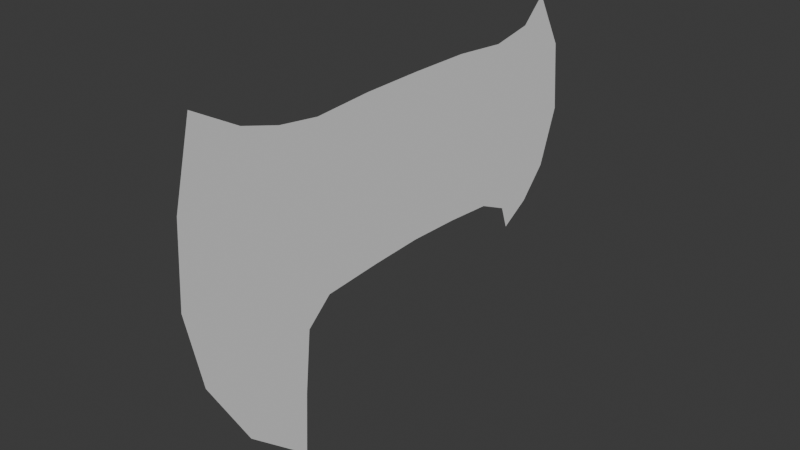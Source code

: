 # Source: HachaLowPoly.blend  (saved by Blender 4.0.36; exported with 4.5.12 LTS)
import bpy
from mathutils import Matrix  # noqa: F401  (used for matrix-valued properties, if any)

bpy.ops.wm.read_factory_settings(use_empty=True)
scene = bpy.context.scene
scene.name = 'Scene'

# ---- collections
col_hacha = bpy.data.collections.new('Hacha'); scene.collection.children.link(col_hacha)

# ---- world
world_world = bpy.data.worlds.new('World'); scene.world = world_world
world_world.use_nodes = True; world_world.node_tree.nodes.clear()
_N = world_world.node_tree.nodes; _L = world_world.node_tree.links
n0 = _N.new('ShaderNodeOutputWorld'); n0.name = 'World Output'; n0.location = (300, 300)
n1 = _N.new('ShaderNodeBackground'); n1.name = 'Background'; n1.location = (10, 300)
n1.inputs[0].default_value = (0.05088, 0.05088, 0.05088, 1.0)
_L.new(n1.outputs[0], n0.inputs[0])
n0.is_active_output = True
world_world.color = (0.05088, 0.05088, 0.05088)
world_world.use_sun_shadow = False
world_world.sun_shadow_jitter_overblur = 0.0

# ---- meshes
me_plane = bpy.data.meshes.new('Plane')
me_plane.from_pydata([(0.04233, -0.1278, 0.06138), (0.04233, -0.2215, 0.4019), (0.04233, 0.01745, 0.2089), (0.04233, 0.01745, 0.3642), (0.04233, -0.1884, 0.1136), (0.04233, -0.2286, 0.1836), (0.04233, -0.2436, 0.256), (0.04233, -0.239, 0.3303), (0.04233, -0.1246, 0.1222), (0.04233, -0.1185, 0.1817), (0.04233, -0.09379, 0.2035), (0.04233, -0.1769, 0.3767), (0.04233, -0.1003, 0.3604), (0.04233, -0.04337, 0.3636), (0.04233, -0.03545, 0.207), (0.04233, -0.1402, 0.3659), (0.04233, -0.1612, 0.1595), (0.04233, -0.1851, 0.2149), (0.04233, -0.1937, 0.2763), (0.04233, -0.1883, 0.3309), (0.04233, 0.1587, 0.166), (0.04233, 0.1993, 0.3894), (0.04233, 0.1887, 0.1837), (0.04233, 0.2157, 0.213), (0.04233, 0.2354, 0.268), (0.04233, 0.2291, 0.3355), (0.04233, 0.1508, 0.1891), (0.04233, 0.1195, 0.2032), (0.04233, 0.1746, 0.3662), (0.04233, 0.07827, 0.3636), (0.04233, 0.07035, 0.207), (0.04233, 0.1329, 0.3588), (0.04233, 0.1711, 0.2072), (0.04233, 0.1851, 0.2317), (0.04233, 0.1954, 0.2827), (0.04233, 0.1935, 0.328), (0.04233, 0.01745, 0.2262), (0.04233, 0.07123, 0.2245), (0.04233, -0.03639, 0.2256), (0.04233, -0.09462, 0.2233), (0.04233, 0.1211, 0.2218), (0.04233, 0.01803, 0.228), (0.04233, 0.07182, 0.2262), (0.04233, -0.03581, 0.2274), (0.04233, 0.1217, 0.2236), (0.04233, 0.01745, 0.3386), (0.04233, 0.07696, 0.3378), (0.04233, 0.1307, 0.3334), (0.04233, -0.04207, 0.338), (0.04233, -0.09927, 0.335), (0.04233, -0.1294, 0.2738), (0.04233, -0.1365, 0.3345), (0.04233, -0.1232, 0.2211)], [(36, 41), (37, 42), (38, 43), (40, 44)], [(38, 14, 2, 36), (39, 10, 14, 38), (39, 52, 9, 10), (15, 11, 19), (7, 19, 11, 1), (0, 8, 16, 4), (4, 16, 17, 5), (5, 17, 18, 6), (6, 18, 19, 7), (8, 9, 16), (16, 9, 17), (15, 19, 18), (9, 52, 50, 51, 15, 18, 17), (37, 36, 2, 30), (31, 35, 28), (25, 21, 28, 35), (20, 22, 32, 26), (22, 23, 33, 32), (23, 24, 34, 33), (24, 25, 35, 34), (26, 32, 27), (32, 33, 27), (31, 34, 35), (27, 33, 34, 31, 47, 40), (40, 37, 30, 27), (46, 45, 36, 37), (49, 39, 38, 48), (48, 38, 36, 45), (47, 46, 37, 40), (12, 49, 48, 13), (13, 48, 45, 3), (29, 3, 45, 46), (31, 29, 46, 47), (51, 50, 52, 39, 49), (15, 51, 49, 12)])
_uv = me_plane.uv_layers.new(name='UVMap')
_uv.uv.foreach_set('vector', [0.0, 0.1138, 0.0, 0.0, 0.5, 0.4569, 0.5, 0.5125, 0.0, 0.1213, 0.0, 0.0, 0.0, 0.0, 0.0, 0.1138, 0.0, 0.1213, 0.0, 0.205, 0.0, 0.0, 0.0, 0.0, 0.0, 0.9586, 0.0, 0.9586, 0.0, 0.0, 0.0, 0.0, 0.0, 0.0, 0.0, 0.9586, 0.0, 0.9586, 0.0, 0.0, 0.0, 0.0, 0.0, 0.0, 0.0, 0.0, 0.0, 0.0, 0.0, 0.0, 0.0, 0.0, 0.0, 0.0, 0.0, 0.0, 0.0, 0.0, 0.0, 0.0, 0.0, 0.0, 0.0, 0.0, 0.0, 0.0, 0.0, 0.0, 0.0, 0.0, 0.0, 0.0, 0.0, 0.0, 0.0, 0.0, 0.0, 0.0, 0.0, 0.0, 0.0, 0.0, 0.0, 0.9586, 0.0, 0.0, 0.0, 0.0, 0.0, 0.0, 0.0, 0.205, 0.0, 0.4793, 0.0, 0.7951, 0.0, 0.9586, 0.0, 0.0, 0.0, 0.0, 0.0, 0.1066, 0.5, 0.5125, 0.5, 0.4569, 0.0, 0.0, 0.0, 0.9586, 0.0, 0.0, 0.0, 0.9586, 0.0, 0.0, 0.0, 0.9586, 0.0, 0.9586, 0.0, 0.0, 0.0, 0.0, 0.0, 0.0, 0.0, 0.0, 0.0, 0.0, 0.0, 0.0, 0.0, 0.0, 0.0, 0.0, 0.0, 0.0, 0.0, 0.0, 0.0, 0.0, 0.0, 0.0, 0.0, 0.0, 0.0, 0.0, 0.0, 0.0, 0.0, 0.0, 0.0, 0.0, 0.0, 0.0, 0.0, 0.0, 0.0, 0.0, 0.0, 0.0, 0.0, 0.0, 0.0, 0.0, 0.0, 0.9586, 0.0, 0.0, 0.0, 0.0, 0.0, 0.0, 0.0, 0.0, 0.0, 0.0, 0.0, 0.9586, 0.0, 0.8021, 0.0, 0.1146, 0.0, 0.1146, 0.0, 0.1066, 0.0, 0.0, 0.0, 0.0, 0.0, 0.8006, 0.5, 0.8746, 0.5, 0.5125, 0.0, 0.1066, 0.0, 0.8033, 0.0, 0.1213, 0.0, 0.1138, 0.0, 0.8019, 0.0, 0.8019, 0.0, 0.1138, 0.5, 0.5125, 0.5, 0.8746, 0.0, 0.8021, 0.0, 0.8006, 0.0, 0.1066, 0.0, 0.1146, 0.0, 0.9586, 0.0, 0.8033, 0.0, 0.8019, 0.0, 0.9586, 0.0, 0.9586, 0.0, 0.8019, 0.5, 0.8746, 0.5, 0.9571, 0.0, 0.9586, 0.5, 0.9571, 0.5, 0.8746, 0.0, 0.8006, 0.0, 0.9586, 0.0, 0.9586, 0.0, 0.8006, 0.0, 0.8021, 0.0, 0.7951, 0.0, 0.4793, 0.0, 0.205, 0.0, 0.1213, 0.0, 0.8033, 0.0, 0.9586, 0.0, 0.7951, 0.0, 0.8033, 0.0, 0.9586])
me_plane.update()

# ---- objects
ob_empty = bpy.data.objects.new('Empty', None)
ob_plane = bpy.data.objects.new('Plane', me_plane)

# ---- transforms, parenting, visibility, modifiers, constraints
ob_empty.location = (-0.04233, -0.01745, 0.0)
ob_empty.rotation_euler = (1.571, -0.0, 1.571)
ob_empty.empty_display_type = 'IMAGE'
ob_empty.use_empty_image_alpha = True
ob_empty.color = (1.0, 1.0, 1.0, 0.325)
ob_plane.location = (-0.04233, -0.01745, 0.0)

# ---- collection membership
scene.collection.objects.link(ob_empty)
col_hacha.objects.link(ob_plane)

# ---- scene / render settings (as saved in the file)
scene.frame_start = 1; scene.frame_end = 250; scene.frame_set(1)
scene.render.engine = 'BLENDER_EEVEE_NEXT'
scene.cycles.sampling_pattern = 'TABULATED_SOBOL'
bpy.context.view_layer.update()

# ---- added for rendering (the .blend has no active camera and no usable light): camera, sun
cam_auto = bpy.data.cameras.new('AutoCamera')
cam_auto.lens = 50.0
cam_auto.sensor_width = 36.0
cam_auto.clip_end = 1000.0
ob_auto_camera = bpy.data.objects.new('AutoCamera', cam_auto)
scene.collection.objects.link(ob_auto_camera)
ob_auto_camera.location = (0.54373, -0.674048, 0.666628)
ob_auto_camera.rotation_euler = (1.09748, -7.21219e-08, 0.694738)
scene.camera = ob_auto_camera
light_auto_sun = bpy.data.lights.new('AutoSun', 'SUN')
light_auto_sun.energy = 3.0
light_auto_sun.angle = 0.0523599
ob_auto_sun = bpy.data.objects.new('AutoSun', light_auto_sun)
scene.collection.objects.link(ob_auto_sun)
ob_auto_sun.rotation_euler = (0.872665, 0.174533, 0.523599)
bpy.context.view_layer.update()
